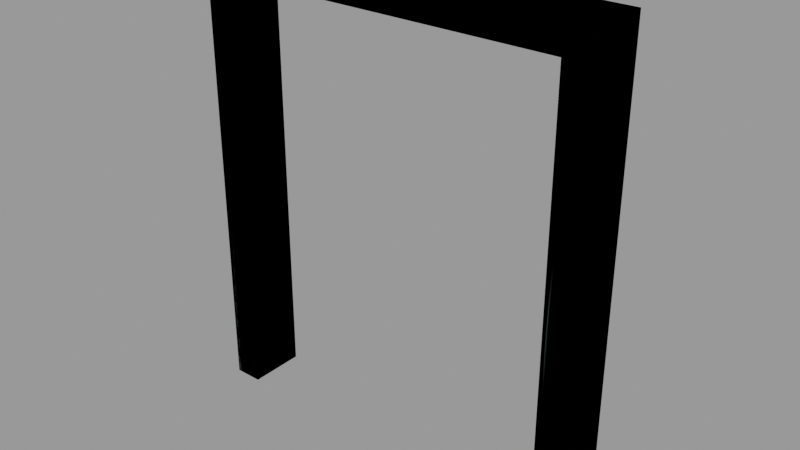 # Source: doorframe002b.blend  (saved by Blender 2.92.15; exported with 4.5.12 LTS)
import bpy
from mathutils import Matrix  # noqa: F401  (used for matrix-valued properties, if any)

bpy.ops.wm.read_factory_settings(use_empty=True)
scene = bpy.context.scene
scene.name = 'doorframe002b.qc'

# ---- collections
col_doorframe002b = bpy.data.collections.new('doorframe002b'); scene.collection.children.link(col_doorframe002b)

# ---- materials (node trees are filled in below, after node groups)
mat_wood_bridge002 = bpy.data.materials.new('wood_bridge002')
mat_wood_bridge002.use_transparent_shadow = False
mat_wood_bridge002.diffuse_color = (0.7632, 0.8794, 0.9459, 1.0)
mat_phy = bpy.data.materials.new('  phy')
mat_phy.use_transparent_shadow = False
mat_phy.diffuse_color = (0.4296, 0.5515, 0.4755, 1.0)

# ---- material node trees

# ---- meshes
me_doorframe002b_reference = bpy.data.meshes.new('doorframe002b_reference')
me_doorframe002b_reference.from_pydata([(56.0, -8.0, 0.0), (56.0, 8.0, 0.0), (56.0, -8.0, 128.0), (56.0, 8.0, 128.0), (-48.0, -8.0, 0.0), (-48.0, 8.0, 0.0), (-48.0, -8.0, 120.0), (-48.0, 8.0, 120.0), (-56.0, 8.0, 0.0), (-56.0, -8.0, 0.0), (-56.0, 8.0, 128.0), (-56.0, -8.0, 128.0), (48.0, 8.0, 120.0), (48.0, -8.0, 120.0), (48.0, 8.0, 0.0), (48.0, -8.0, 0.0), (-52.0, 8.0, 124.0), (-52.0, 8.0, 0.0), (52.0, 8.0, 124.0), (-52.0, -8.0, 0.0), (-52.0, -8.0, 124.0), (52.0, -8.0, 124.0), (52.0, 8.0, 0.0), (52.0, -8.0, 0.0)], [], [(0, 1, 2), (1, 3, 2), (4, 5, 6), (5, 7, 6), (8, 9, 10), (9, 11, 10), (12, 13, 7), (13, 6, 7), (2, 3, 11), (3, 10, 11), (14, 15, 12), (15, 13, 12), (10, 16, 8), (17, 8, 16), (16, 7, 17), (5, 17, 7), (10, 3, 16), (16, 3, 18), (16, 18, 7), (7, 18, 12), (19, 4, 6), (20, 19, 6), (9, 19, 20), (11, 9, 20), (2, 11, 21), (20, 21, 11), (21, 20, 13), (13, 20, 6), (3, 1, 18), (1, 22, 18), (18, 22, 12), (22, 14, 12), (15, 23, 13), (21, 13, 23), (23, 0, 21), (2, 21, 0)])
me_doorframe002b_reference.polygons.foreach_set('use_smooth', [True] * 36)
_k = set([(0, 2), (0, 21), (1, 2), (1, 3), (2, 3), (2, 11), (3, 10), (4, 6), (5, 6), (5, 7), (6, 7), (6, 13), (7, 12), (8, 10), (8, 16), (9, 10), (9, 11), (10, 11), (12, 13), (12, 14), (12, 15), (13, 15)])
me_doorframe002b_reference.attributes.new('sharp_edge', 'BOOLEAN', 'EDGE').data.foreach_set('value', [ (min(e.vertices), max(e.vertices)) in _k for e in me_doorframe002b_reference.edges])
_uv = me_doorframe002b_reference.uv_layers.new(name='UVMap')
_uv.uv.foreach_set('vector', [0.06509, 0.8041, 0.06509, 0.8666, 0.5651, 0.8041, 0.06509, 0.8666, 0.5651, 0.8666, 0.5651, 0.8041, 0.08106, 0.3896, 0.08106, 0.4521, -0.3877, 0.3896, 0.08106, 0.4521, -0.3877, 0.4521, -0.3877, 0.3896, 0.5431, 0.7595, 0.5431, 0.697, 0.04305, 0.7595, 0.5431, 0.697, 0.04305, 0.697, 0.04305, 0.7595, 0.2373, 0.4925, 0.2373, 0.43, 0.6123, 0.4925, 0.2373, 0.43, 0.6123, 0.43, 0.6123, 0.4925, 0.5651, 0.8041, 0.5651, 0.8666, 1.003, 0.8041, 0.5651, 0.8666, 1.003, 0.8666, 1.003, 0.8041, 0.7686, 0.4521, 0.7686, 0.3896, 1.237, 0.4521, 0.7686, 0.3896, 1.237, 0.3896, 1.237, 0.4521, 0.8504, 0.5914, 0.8348, 0.607, 0.3504, 0.5914, 0.3504, 0.607, 0.3504, 0.5914, 0.8348, 0.607, 0.8348, 0.607, 0.8191, 0.6227, 0.3504, 0.607, 0.3504, 0.6227, 0.3504, 0.607, 0.8191, 0.6227, 0.7197, 0.1402, 0.2822, 0.1402, 0.704, 0.1559, 0.704, 0.1559, 0.2822, 0.1402, 0.2978, 0.1559, 0.704, 0.1559, 0.2978, 0.1559, 0.6884, 0.1715, 0.6884, 0.1715, 0.2978, 0.1559, 0.3134, 0.1715, 0.3594, 0.3579, 0.3594, 0.3735, 0.8281, 0.3735, 0.8438, 0.3579, 0.3594, 0.3579, 0.8281, 0.3735, 0.3594, 0.3423, 0.3594, 0.3579, 0.8438, 0.3579, 0.8594, 0.3423, 0.3594, 0.3423, 0.8438, 0.3579, 0.2926, 0.2165, 0.7301, 0.2165, 0.3082, 0.2322, 0.7145, 0.2322, 0.3082, 0.2322, 0.7301, 0.2165, 0.3082, 0.2322, 0.7145, 0.2322, 0.3238, 0.2478, 0.3238, 0.2478, 0.7145, 0.2322, 0.6988, 0.2478, 0.8594, 0.09151, 0.3594, 0.09151, 0.8438, 0.1071, 0.3594, 0.09151, 0.3594, 0.1071, 0.8438, 0.1071, 0.8438, 0.1071, 0.3594, 0.1071, 0.8281, 0.1228, 0.3594, 0.1071, 0.3594, 0.1228, 0.8281, 0.1228, 0.3594, 0.1228, 0.3594, 0.1071, 0.8281, 0.1228, 0.8438, 0.1071, 0.8281, 0.1228, 0.3594, 0.1071, 0.3594, 0.1071, 0.3594, 0.09151, 0.8438, 0.1071, 0.8594, 0.09151, 0.8438, 0.1071, 0.3594, 0.09151])
_uv.active_render = True
_uv = me_doorframe002b_reference.uv_layers.new(name='lightmap')
_uv.uv.foreach_set('vector', [0.3323, 0.999, 0.3323, 0.8591, 0.002002, 0.999, 0.3313, 0.8581, 0.001001, 0.8581, 0.001001, 0.998, 0.8323, 0.8561, 0.6687, 0.8561, 0.8323, 0.5734, 0.6677, 0.8551, 0.6677, 0.5724, 0.8313, 0.5724, 0.6657, 0.8561, 0.6657, 0.7163, 0.3353, 0.8561, 0.6647, 0.7153, 0.3343, 0.7153, 0.3343, 0.8551, 0.999, 0.5704, 0.8353, 0.5704, 0.999, 0.2877, 0.8343, 0.5694, 0.8343, 0.2867, 0.998, 0.2867, 0.3323, 0.8561, 0.3323, 0.7163, 0.002002, 0.8561, 0.3313, 0.7153, 0.001001, 0.7153, 0.001001, 0.8551, 0.999, 0.2847, 0.8353, 0.2847, 0.999, 0.002002, 0.8343, 0.2837, 0.8343, 0.001001, 0.998, 0.001001, 0.6687, 0.2847, 0.8323, 0.2847, 0.8323, 0.002002, 0.3323, 0.7133, 0.3323, 0.5734, 0.002002, 0.7133, 0.6687, 0.5704, 0.8323, 0.5704, 0.8323, 0.2877, 0.6657, 0.7133, 0.6657, 0.5734, 0.3353, 0.7133, 0.6657, 0.4306, 0.3353, 0.5704, 0.6657, 0.5704, 0.6657, 0.002002, 0.502, 0.2847, 0.6657, 0.2847, 0.6657, 0.2877, 0.3353, 0.4276, 0.6657, 0.4276, 0.499, 0.002002, 0.3353, 0.2847, 0.499, 0.2847, 0.3343, 0.7123, 0.3343, 0.5724, 0.6647, 0.5724, 0.8313, 0.2867, 0.6677, 0.5694, 0.6677, 0.2867, 0.001001, 0.7123, 0.001001, 0.5724, 0.3313, 0.5724, 0.8313, 0.001001, 0.6677, 0.2837, 0.6677, 0.001001, 0.3343, 0.5694, 0.6647, 0.4296, 0.3343, 0.4296, 0.501, 0.001001, 0.501, 0.2837, 0.6647, 0.001001, 0.3343, 0.4266, 0.6647, 0.2867, 0.3343, 0.2867, 0.3343, 0.2837, 0.498, 0.001001, 0.3343, 0.001001, 0.002002, 0.2847, 0.1657, 0.002002, 0.1657, 0.2847, 0.3323, 0.2877, 0.3323, 0.4276, 0.002002, 0.4276, 0.1687, 0.2847, 0.3323, 0.002002, 0.3323, 0.2847, 0.3323, 0.4306, 0.3323, 0.5704, 0.002002, 0.5704, 0.001001, 0.4296, 0.001001, 0.5694, 0.3313, 0.4296, 0.3313, 0.001001, 0.1677, 0.001001, 0.1677, 0.2837, 0.001001, 0.2867, 0.001001, 0.4266, 0.3313, 0.2867, 0.1647, 0.001001, 0.001001, 0.001001, 0.001001, 0.2837])
me_doorframe002b_reference.materials.append(mat_wood_bridge002)
me_doorframe002b_reference.use_remesh_fix_poles = True
me_doorframe002b_reference.use_remesh_preserve_attributes = False
me_doorframe002b_reference.use_mirror_vertex_groups = False
me_doorframe002b_reference.update()
me_doorframe002b_reference.normals_split_custom_set([tuple(v) for v in zip(*[iter([1.0, 0.0, 1.192e-06, 1.0, 0.0, 1.192e-06, 1.0, 0.0, 1.192e-06, 1.0, 0.0, 1.192e-06, 1.0, 0.0, 1.192e-06, 1.0, 0.0, 1.192e-06, 1.0, 0.0, 0.0, 1.0, 0.0, 0.0, 1.0, 0.0, 0.0, 1.0, 0.0, 0.0, 1.0, 0.0, 0.0, 1.0, 0.0, 0.0, -1.0, 0.0, 2.98e-08, -1.0, 0.0, 2.98e-08, -1.0, 0.0, 2.98e-08, -1.0, 0.0, 2.98e-08, -1.0, 0.0, 2.98e-08, -1.0, 0.0, 2.98e-08, 0.0, 0.0, -1.0, 1.671e-08, 0.0, -1.0, 1.422e-07, 0.0, -1.0, 1.671e-08, 0.0, -1.0, 1.589e-07, 0.0, -1.0, 1.422e-07, 0.0, -1.0, -2.725e-07, 0.0, 1.0, -2.233e-07, 0.0, 1.0, 2.233e-07, 0.0, 1.0, -2.233e-07, 0.0, 1.0, 2.725e-07, 0.0, 1.0, 2.233e-07, 0.0, 1.0, -1.0, 0.0, 1.113e-06, -1.0, 0.0, 1.113e-06, -1.0, 0.0, 1.113e-06, -1.0, 0.0, 1.113e-06, -1.0, 0.0, 1.113e-06, -1.0, 0.0, 1.113e-06, 7.984e-10, 1.0, -1.102e-07, -2.953e-08, 1.0, -3.892e-08, 4.843e-08, 1.0, 5.215e-08, -1.998e-09, 1.0, 4.69e-08, 0.0, 1.0, 4.615e-08, -2.953e-08, 1.0, -3.892e-08, -2.953e-08, 1.0, -3.892e-08, -1.181e-07, 1.0, 1.682e-07, -1.998e-09, 1.0, 4.69e-08, 0.0, 1.0, 4.768e-08, -1.998e-09, 1.0, 4.69e-08, -1.181e-07, 1.0, 1.682e-07, 7.984e-10, 1.0, -1.102e-07, -4.748e-08, 1.0, -1.028e-08, -2.953e-08, 1.0, -3.892e-08, -2.953e-08, 1.0, -3.892e-08, -4.748e-08, 1.0, -1.028e-08, -4.71e-08, 1.0, 1.452e-08, -2.953e-08, 1.0, -3.892e-08, -4.71e-08, 1.0, 1.452e-08, -1.181e-07, 1.0, 1.682e-07, -1.181e-07, 1.0, 1.682e-07, -4.71e-08, 1.0, 1.452e-08, -4.131e-08, 1.0, 6.891e-08, 1.187e-07, -1.0, -5.459e-08, 0.0, -1.0, -4.768e-08, 2.089e-09, -1.0, 5.639e-08, 5.055e-09, -1.0, 1.118e-07, 1.187e-07, -1.0, -5.459e-08, 2.089e-09, -1.0, 5.639e-08, 2.328e-07, -1.0, -6.088e-08, 1.187e-07, -1.0, -5.459e-08, 5.055e-09, -1.0, 1.118e-07, 4.221e-09, -1.0, 1.185e-07, 2.328e-07, -1.0, -6.088e-08, 5.055e-09, -1.0, 1.118e-07, 3.991e-08, -1.0, -1.586e-07, 4.221e-09, -1.0, 1.185e-07, 4.03e-08, -1.0, -1.213e-07, 5.055e-09, -1.0, 1.118e-07, 4.03e-08, -1.0, -1.213e-07, 4.221e-09, -1.0, 1.185e-07, 4.03e-08, -1.0, -1.213e-07, 5.055e-09, -1.0, 1.118e-07, 4.191e-08, -1.0, -2.162e-08, 4.191e-08, -1.0, -2.162e-08, 5.055e-09, -1.0, 1.118e-07, 2.089e-09, -1.0, 5.639e-08, -4.748e-08, 1.0, -1.028e-08, -2.344e-07, 1.0, 3.105e-08, -4.71e-08, 1.0, 1.452e-08, -2.344e-07, 1.0, 3.105e-08, -1.196e-07, 1.0, 3.524e-08, -4.71e-08, 1.0, 1.452e-08, -4.71e-08, 1.0, 1.452e-08, -1.196e-07, 1.0, 3.524e-08, -4.131e-08, 1.0, 6.891e-08, -1.196e-07, 1.0, 3.524e-08, 0.0, 1.0, 3.974e-08, -4.131e-08, 1.0, 6.891e-08, 0.0, -1.0, -3.179e-08, 4.077e-10, -1.0, -3.143e-08, 4.191e-08, -1.0, -2.162e-08, 4.03e-08, -1.0, -1.213e-07, 4.191e-08, -1.0, -2.162e-08, 4.077e-10, -1.0, -3.143e-08, 4.077e-10, -1.0, -3.143e-08, 0.0, -1.0, -3.076e-08, 4.03e-08, -1.0, -1.213e-07, 3.991e-08, -1.0, -1.586e-07, 4.03e-08, -1.0, -1.213e-07, 3.725e-08, -1.0, -4.471e-08])] * 3)])
me_doorframe002b_physics = bpy.data.meshes.new('doorframe002b_physics')
me_doorframe002b_physics.from_pydata([(56.0, -8.0, 128.0), (56.0, 8.0, 0.0), (56.0, 8.0, 128.0), (56.0, -8.0, 0.0), (48.0, -8.0, 120.0), (48.0, -8.0, 0.0), (48.0, 8.0, 120.0), (48.0, 8.0, 0.0), (-48.0, -8.0, 120.0), (-48.0, 8.0, 120.0), (-56.0, -8.0, 128.0), (-56.0, 8.0, 128.0), (48.0, 8.0, 120.0), (56.0, 8.0, 128.0), (-56.0, -8.0, 0.0), (-56.0, -8.0, 128.0), (-48.0, -8.0, 0.0), (-48.0, 8.0, 120.0), (-48.0, 8.0, 0.0), (-56.0, 8.0, 128.0), (-56.0, 8.0, 0.0)], [], [(0, 1, 2), (0, 3, 1), (0, 4, 5), (0, 5, 3), (6, 0, 2), (0, 6, 4), (7, 6, 2), (6, 7, 4), (1, 3, 7), (7, 3, 5), (7, 5, 4), (7, 2, 1), (4, 8, 9), (4, 10, 8), (9, 8, 10), (9, 11, 12), (12, 11, 13), (12, 0, 4), (12, 13, 0), (12, 4, 9), (13, 10, 0), (13, 11, 10), (0, 10, 4), (11, 9, 10), (14, 8, 15), (14, 16, 8), (8, 16, 17), (16, 18, 17), (17, 19, 8), (19, 15, 8), (20, 18, 16), (20, 16, 14), (19, 20, 15), (20, 14, 15), (20, 19, 18), (19, 17, 18)])
me_doorframe002b_physics.polygons.foreach_set('use_smooth', [True] * 36)
_uv = me_doorframe002b_physics.uv_layers.new(name='UVMap')
_uv.uv.foreach_set('vector', [0.0, 0.0, 0.0, 0.0, 0.0, 0.0, 0.0, 0.0, 0.0, 0.0, 0.0, 0.0, 0.0, 0.0, 0.0, 0.0, 0.0, 0.0, 0.0, 0.0, 0.0, 0.0, 0.0, 0.0, 0.0, 0.0, 0.0, 0.0, 0.0, 0.0, 0.0, 0.0, 0.0, 0.0, 0.0, 0.0, 0.0, 0.0, 0.0, 0.0, 0.0, 0.0, 0.0, 0.0, 0.0, 0.0, 0.0, 0.0, 0.0, 0.0, 0.0, 0.0, 0.0, 0.0, 0.0, 0.0, 0.0, 0.0, 0.0, 0.0, 0.0, 0.0, 0.0, 0.0, 0.0, 0.0, 0.0, 0.0, 0.0, 0.0, 0.0, 0.0, 0.0, 0.0, 0.0, 0.0, 0.0, 0.0, 0.0, 0.0, 0.0, 0.0, 0.0, 0.0, 0.0, 0.0, 0.0, 0.0, 0.0, 0.0, 0.0, 0.0, 0.0, 0.0, 0.0, 0.0, 0.0, 0.0, 0.0, 0.0, 0.0, 0.0, 0.0, 0.0, 0.0, 0.0, 0.0, 0.0, 0.0, 0.0, 0.0, 0.0, 0.0, 0.0, 0.0, 0.0, 0.0, 0.0, 0.0, 0.0, 0.0, 0.0, 0.0, 0.0, 0.0, 0.0, 0.0, 0.0, 0.0, 0.0, 0.0, 0.0, 0.0, 0.0, 0.0, 0.0, 0.0, 0.0, 0.0, 0.0, 0.0, 0.0, 0.0, 0.0, 0.0, 0.0, 0.0, 0.0, 0.0, 0.0, 0.0, 0.0, 0.0, 0.0, 0.0, 0.0, 0.0, 0.0, 0.0, 0.0, 0.0, 0.0, 0.0, 0.0, 0.0, 0.0, 0.0, 0.0, 0.0, 0.0, 0.0, 0.0, 0.0, 0.0, 0.0, 0.0, 0.0, 0.0, 0.0, 0.0, 0.0, 0.0, 0.0, 0.0, 0.0, 0.0, 0.0, 0.0, 0.0, 0.0, 0.0, 0.0, 0.0, 0.0, 0.0, 0.0, 0.0, 0.0, 0.0, 0.0, 0.0, 0.0, 0.0, 0.0, 0.0, 0.0, 0.0, 0.0, 0.0, 0.0, 0.0, 0.0, 0.0, 0.0, 0.0, 0.0])
me_doorframe002b_physics.materials.append(mat_phy)
me_doorframe002b_physics.use_remesh_fix_poles = True
me_doorframe002b_physics.use_remesh_preserve_attributes = False
me_doorframe002b_physics.use_mirror_vertex_groups = False
me_doorframe002b_physics.update()
me_doorframe002b_physics.normals_split_custom_set([tuple(v) for v in zip(*[iter([0.4582, -0.05914, 0.8869, -0.2424, 0.03034, 0.9697, -0.7178, -0.04626, 0.6947, 0.4582, -0.05914, 0.8869, 0.4444, 0.1111, 0.8889, -0.2424, 0.03034, 0.9697, 0.4582, -0.05914, 0.8869, 0.235, -0.03134, -0.9715, 0.7178, 0.04631, -0.6947, 0.4582, -0.05914, 0.8869, 0.7178, 0.04631, -0.6947, 0.4444, 0.1111, 0.8889, -0.4013, -0.107, -0.9097, 0.4582, -0.05914, 0.8869, -0.7178, -0.04626, 0.6947, 0.4582, -0.05914, 0.8869, -0.4013, -0.107, -0.9097, 0.235, -0.03134, -0.9715, -0.4583, 0.05914, -0.8868, -0.4013, -0.107, -0.9097, -0.7178, -0.04626, 0.6947, -0.4013, -0.107, -0.9097, -0.4583, 0.05914, -0.8868, 0.235, -0.03134, -0.9715, -0.2424, 0.03034, 0.9697, 0.4444, 0.1111, 0.8889, -0.4583, 0.05914, -0.8868, -0.4583, 0.05914, -0.8868, 0.4444, 0.1111, 0.8889, 0.7178, 0.04631, -0.6947, -0.4583, 0.05914, -0.8868, 0.7178, 0.04631, -0.6947, 0.235, -0.03134, -0.9715, -0.4583, 0.05914, -0.8868, -0.7178, -0.04626, 0.6947, -0.2424, 0.03034, 0.9697, 0.4611, 0.8866, 0.03552, 0.418, 0.9058, -0.06967, -0.2242, 0.9717, -0.07474, 0.4611, 0.8866, 0.03552, 0.4461, -0.8923, -0.06869, 0.418, 0.9058, -0.06967, -0.2242, 0.9717, -0.07474, 0.418, 0.9058, -0.06967, 0.4461, -0.8923, -0.06869, -0.2242, 0.9717, -0.07474, -0.7061, -0.7061, -0.05428, -0.6768, 0.7288, 0.1041, -0.6768, 0.7288, 0.1041, -0.7061, -0.7061, -0.05428, -0.2508, -0.9674, 0.03588, -0.6768, 0.7288, 0.1041, 0.4987, -0.855, 0.1424, 0.4611, 0.8866, 0.03552, -0.6768, 0.7288, 0.1041, -0.2508, -0.9674, 0.03588, 0.4987, -0.855, 0.1424, -0.6768, 0.7288, 0.1041, 0.4611, 0.8866, 0.03552, -0.2242, 0.9717, -0.07474, -0.2508, -0.9674, 0.03588, 0.4461, -0.8923, -0.06869, 0.4987, -0.855, 0.1424, -0.2508, -0.9674, 0.03588, -0.7061, -0.7061, -0.05428, 0.4461, -0.8923, -0.06869, 0.4987, -0.855, 0.1424, 0.4461, -0.8923, -0.06869, 0.4611, 0.8866, 0.03552, -0.7061, -0.7061, -0.05428, -0.2242, 0.9717, -0.07474, 0.4461, -0.8923, -0.06869, 0.6951, 0.04492, -0.7175, 0.6712, -0.08659, 0.7362, 0.2497, -0.03127, -0.9678, 0.6951, 0.04492, -0.7175, 0.2421, 0.06462, 0.9681, 0.6712, -0.08659, 0.7362, 0.6712, -0.08659, 0.7362, 0.2421, 0.06462, 0.9681, -0.2351, -0.03133, 0.9715, 0.2421, 0.06462, 0.9681, -0.7178, 0.04635, 0.6947, -0.2351, -0.03133, 0.9715, -0.2351, -0.03133, 0.9715, -0.7388, -0.09539, -0.6672, 0.6712, -0.08659, 0.7362, -0.7388, -0.09539, -0.6672, 0.2497, -0.03127, -0.9678, 0.6712, -0.08659, 0.7362, -0.2421, 0.0605, -0.9684, -0.7178, 0.04635, 0.6947, 0.2421, 0.06462, 0.9681, -0.2421, 0.0605, -0.9684, 0.2421, 0.06462, 0.9681, 0.6951, 0.04492, -0.7175, -0.7388, -0.09539, -0.6672, -0.2421, 0.0605, -0.9684, 0.2497, -0.03127, -0.9678, -0.2421, 0.0605, -0.9684, 0.6951, 0.04492, -0.7175, 0.2497, -0.03127, -0.9678, -0.2421, 0.0605, -0.9684, -0.7388, -0.09539, -0.6672, -0.7178, 0.04635, 0.6947, -0.7388, -0.09539, -0.6672, -0.2351, -0.03133, 0.9715, -0.7178, 0.04635, 0.6947])] * 3)])
arm_doorframe002b_qc_skeleton = bpy.data.armatures.new('doorframe002b.qc_skeleton')  # bones are not reproduced

# ---- objects
ob_doorframe002b_qc_skeleton = bpy.data.objects.new('doorframe002b.qc_skeleton', arm_doorframe002b_qc_skeleton)
ob_doorframe002b_reference = bpy.data.objects.new('doorframe002b_reference', me_doorframe002b_reference)
ob_doorframe002b_physics = bpy.data.objects.new('doorframe002b_physics', me_doorframe002b_physics)

# ---- transforms, parenting, visibility, modifiers, constraints
ob_doorframe002b_qc_skeleton.location = (0.0, 0.0, 0.0)
ob_doorframe002b_qc_skeleton.show_in_front = True
ob_doorframe002b_qc_skeleton.lineart.crease_threshold = 0.0
ob_doorframe002b_reference.parent = ob_doorframe002b_qc_skeleton
ob_doorframe002b_reference.location = (0.0, 0.0, 0.0)
ob_doorframe002b_reference.lineart.crease_threshold = 0.0
_vg = ob_doorframe002b_reference.vertex_groups.new(name='static_prop')
_vg.add([0, 1, 2, 3, 4, 5, 6, 7, 8, 9, 10, 11, 12, 13, 14, 15, 16, 17, 18, 19, 20, 21, 22, 23], 1.0, 'REPLACE')
_m = ob_doorframe002b_reference.modifiers.new('Armature', 'ARMATURE')
_m.object = ob_doorframe002b_qc_skeleton
ob_doorframe002b_physics.parent = ob_doorframe002b_qc_skeleton
ob_doorframe002b_physics.location = (0.0, 0.0, 0.0)
ob_doorframe002b_physics.display_type = 'SOLID'
ob_doorframe002b_physics.show_wire = True
ob_doorframe002b_physics.lineart.crease_threshold = 0.0
_vg = ob_doorframe002b_physics.vertex_groups.new(name='static_prop')
_vg.add([0, 1, 2, 3, 4, 5, 6, 7, 8, 9, 10, 11, 12, 13, 14, 15, 16, 17, 18, 19, 20], 1.0, 'REPLACE')
_m = ob_doorframe002b_physics.modifiers.new('Armature', 'ARMATURE')
_m.object = ob_doorframe002b_qc_skeleton

# ---- collection membership
scene.collection.objects.link(ob_doorframe002b_qc_skeleton)
scene.collection.objects.link(ob_doorframe002b_reference)
scene.collection.objects.link(ob_doorframe002b_physics)
col_doorframe002b.objects.link(ob_doorframe002b_qc_skeleton)
col_doorframe002b.objects.link(ob_doorframe002b_reference)
col_doorframe002b.objects.link(ob_doorframe002b_physics)

# ---- scene / render settings (as saved in the file)
scene.frame_start = 1; scene.frame_end = 250; scene.frame_set(0)
scene.render.engine = 'BLENDER_EEVEE_NEXT'
scene.cycles.use_denoising = False
scene.cycles.samples = 128
scene.cycles.sampling_pattern = 'TABULATED_SOBOL'
scene.cycles.use_adaptive_sampling = False
scene.cycles.use_light_tree = False
scene.view_settings.view_transform = 'Filmic'
bpy.context.view_layer.update()

# ---- added for rendering (the .blend has no active camera and no usable light): camera, sun + grey world if the file has none
cam_auto = bpy.data.cameras.new('AutoCamera')
cam_auto.lens = 50.0
cam_auto.sensor_width = 36.0
cam_auto.clip_end = 2773.93
ob_auto_camera = bpy.data.objects.new('AutoCamera', cam_auto)
scene.collection.objects.link(ob_auto_camera)
ob_auto_camera.location = (158.059, -189.671, 190.447)
ob_auto_camera.rotation_euler = (1.09748, -7.21219e-08, 0.694738)
scene.camera = ob_auto_camera
light_auto_sun = bpy.data.lights.new('AutoSun', 'SUN')
light_auto_sun.energy = 3.0
light_auto_sun.angle = 0.0523599
ob_auto_sun = bpy.data.objects.new('AutoSun', light_auto_sun)
scene.collection.objects.link(ob_auto_sun)
ob_auto_sun.rotation_euler = (0.872665, 0.174533, 0.523599)
if scene.world is None:
    world_auto = bpy.data.worlds.new('AutoWorld')
    world_auto.color = (0.3, 0.3, 0.3)
    scene.world = world_auto
bpy.context.view_layer.update()
